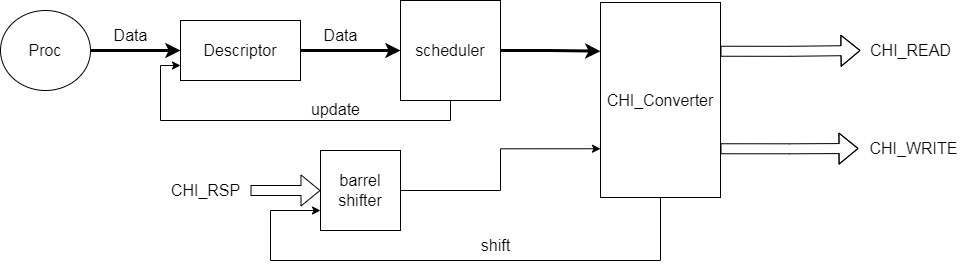

The diagram above was exported from draw.io. Its source (the exported page's mxGraphModel, read from the mxfile embedded in the PNG):
<mxGraphModel dx="1422" dy="698" grid="1" gridSize="10" guides="1" tooltips="1" connect="1" arrows="1" fold="1" page="1" pageScale="1" pageWidth="827" pageHeight="1169" math="0" shadow="0">
  <root>
    <mxCell id="0" />
    <mxCell id="1" parent="0" />
    <mxCell id="Fi0Rnp3xEyIqlCMnKnA1-6" style="edgeStyle=orthogonalEdgeStyle;rounded=0;orthogonalLoop=1;jettySize=auto;html=1;exitX=1;exitY=0.5;exitDx=0;exitDy=0;fontSize=16;strokeWidth=3;" edge="1" parent="1" source="Fi0Rnp3xEyIqlCMnKnA1-1" target="Fi0Rnp3xEyIqlCMnKnA1-2">
      <mxGeometry relative="1" as="geometry" />
    </mxCell>
    <mxCell id="Fi0Rnp3xEyIqlCMnKnA1-1" value="&lt;font style=&quot;font-size: 16px;&quot;&gt;Descriptor&lt;/font&gt;" style="rounded=0;whiteSpace=wrap;html=1;" vertex="1" parent="1">
      <mxGeometry x="180" y="230" width="120" height="60" as="geometry" />
    </mxCell>
    <mxCell id="Fi0Rnp3xEyIqlCMnKnA1-7" style="edgeStyle=orthogonalEdgeStyle;rounded=0;orthogonalLoop=1;jettySize=auto;html=1;exitX=1;exitY=0.5;exitDx=0;exitDy=0;entryX=0;entryY=0.25;entryDx=0;entryDy=0;fontSize=16;strokeWidth=3;" edge="1" parent="1" source="Fi0Rnp3xEyIqlCMnKnA1-2" target="Fi0Rnp3xEyIqlCMnKnA1-3">
      <mxGeometry relative="1" as="geometry" />
    </mxCell>
    <mxCell id="Fi0Rnp3xEyIqlCMnKnA1-14" style="edgeStyle=orthogonalEdgeStyle;rounded=0;orthogonalLoop=1;jettySize=auto;html=1;exitX=0.5;exitY=1;exitDx=0;exitDy=0;entryX=0;entryY=0.75;entryDx=0;entryDy=0;fontSize=16;startArrow=none;startFill=0;" edge="1" parent="1" source="Fi0Rnp3xEyIqlCMnKnA1-2" target="Fi0Rnp3xEyIqlCMnKnA1-1">
      <mxGeometry relative="1" as="geometry">
        <Array as="points">
          <mxPoint x="450" y="330" />
          <mxPoint x="160" y="330" />
          <mxPoint x="160" y="275" />
        </Array>
      </mxGeometry>
    </mxCell>
    <mxCell id="Fi0Rnp3xEyIqlCMnKnA1-2" value="scheduler" style="whiteSpace=wrap;html=1;aspect=fixed;fontSize=16;" vertex="1" parent="1">
      <mxGeometry x="400" y="210" width="100" height="100" as="geometry" />
    </mxCell>
    <mxCell id="Fi0Rnp3xEyIqlCMnKnA1-8" style="edgeStyle=orthogonalEdgeStyle;rounded=0;orthogonalLoop=1;jettySize=auto;html=1;exitX=1;exitY=0.25;exitDx=0;exitDy=0;fontSize=16;shape=flexArrow;startArrow=none;startFill=0;" edge="1" parent="1" source="Fi0Rnp3xEyIqlCMnKnA1-3" target="Fi0Rnp3xEyIqlCMnKnA1-9">
      <mxGeometry relative="1" as="geometry">
        <mxPoint x="850" y="260" as="targetPoint" />
      </mxGeometry>
    </mxCell>
    <mxCell id="Fi0Rnp3xEyIqlCMnKnA1-10" style="edgeStyle=orthogonalEdgeStyle;shape=flexArrow;rounded=0;orthogonalLoop=1;jettySize=auto;html=1;fontSize=16;startArrow=none;startFill=0;entryX=0;entryY=0.5;entryDx=0;entryDy=0;" edge="1" parent="1" source="Fi0Rnp3xEyIqlCMnKnA1-11" target="OGFmcYCz6MBP8gwipTdS-2">
      <mxGeometry relative="1" as="geometry">
        <mxPoint x="420" y="358" as="sourcePoint" />
      </mxGeometry>
    </mxCell>
    <mxCell id="Fi0Rnp3xEyIqlCMnKnA1-13" style="edgeStyle=orthogonalEdgeStyle;shape=flexArrow;rounded=0;orthogonalLoop=1;jettySize=auto;html=1;exitX=1;exitY=0.75;exitDx=0;exitDy=0;fontSize=16;startArrow=none;startFill=0;" edge="1" parent="1" source="Fi0Rnp3xEyIqlCMnKnA1-3" target="Fi0Rnp3xEyIqlCMnKnA1-12">
      <mxGeometry relative="1" as="geometry" />
    </mxCell>
    <mxCell id="OGFmcYCz6MBP8gwipTdS-4" style="edgeStyle=orthogonalEdgeStyle;rounded=0;orthogonalLoop=1;jettySize=auto;html=1;exitX=0.5;exitY=1;exitDx=0;exitDy=0;entryX=0;entryY=0.75;entryDx=0;entryDy=0;fontSize=16;startArrow=none;startFill=0;" edge="1" parent="1" source="Fi0Rnp3xEyIqlCMnKnA1-3" target="OGFmcYCz6MBP8gwipTdS-2">
      <mxGeometry relative="1" as="geometry">
        <Array as="points">
          <mxPoint x="660" y="470" />
          <mxPoint x="270" y="470" />
          <mxPoint x="270" y="420" />
        </Array>
      </mxGeometry>
    </mxCell>
    <mxCell id="Fi0Rnp3xEyIqlCMnKnA1-3" value="CHI_Converter" style="rounded=0;whiteSpace=wrap;html=1;fontSize=16;" vertex="1" parent="1">
      <mxGeometry x="600" y="212" width="120" height="195" as="geometry" />
    </mxCell>
    <mxCell id="Fi0Rnp3xEyIqlCMnKnA1-5" style="edgeStyle=orthogonalEdgeStyle;rounded=0;orthogonalLoop=1;jettySize=auto;html=1;exitX=1;exitY=0.5;exitDx=0;exitDy=0;entryX=0;entryY=0.5;entryDx=0;entryDy=0;fontSize=16;strokeWidth=3;" edge="1" parent="1" source="Fi0Rnp3xEyIqlCMnKnA1-4" target="Fi0Rnp3xEyIqlCMnKnA1-1">
      <mxGeometry relative="1" as="geometry" />
    </mxCell>
    <mxCell id="Fi0Rnp3xEyIqlCMnKnA1-4" value="Proc" style="ellipse;whiteSpace=wrap;html=1;fontSize=16;" vertex="1" parent="1">
      <mxGeometry y="220" width="90" height="80" as="geometry" />
    </mxCell>
    <mxCell id="Fi0Rnp3xEyIqlCMnKnA1-9" value="CHI_READ" style="text;html=1;align=center;verticalAlign=middle;resizable=0;points=[];autosize=1;strokeColor=none;fillColor=none;fontSize=16;" vertex="1" parent="1">
      <mxGeometry x="860" y="245" width="100" height="30" as="geometry" />
    </mxCell>
    <mxCell id="Fi0Rnp3xEyIqlCMnKnA1-11" value="CHI_RSP" style="text;html=1;align=center;verticalAlign=middle;resizable=0;points=[];autosize=1;strokeColor=none;fillColor=none;fontSize=16;" vertex="1" parent="1">
      <mxGeometry x="160" y="385" width="90" height="30" as="geometry" />
    </mxCell>
    <mxCell id="Fi0Rnp3xEyIqlCMnKnA1-12" value="CHI_WRITE" style="text;html=1;align=center;verticalAlign=middle;resizable=0;points=[];autosize=1;strokeColor=none;fillColor=none;fontSize=16;" vertex="1" parent="1">
      <mxGeometry x="858" y="343" width="110" height="30" as="geometry" />
    </mxCell>
    <mxCell id="OGFmcYCz6MBP8gwipTdS-3" style="edgeStyle=orthogonalEdgeStyle;rounded=0;orthogonalLoop=1;jettySize=auto;html=1;exitX=1;exitY=0.5;exitDx=0;exitDy=0;entryX=0;entryY=0.75;entryDx=0;entryDy=0;fontSize=16;startArrow=none;startFill=0;" edge="1" parent="1" source="OGFmcYCz6MBP8gwipTdS-2" target="Fi0Rnp3xEyIqlCMnKnA1-3">
      <mxGeometry relative="1" as="geometry" />
    </mxCell>
    <mxCell id="OGFmcYCz6MBP8gwipTdS-2" value="barrel&lt;br&gt;shifter" style="whiteSpace=wrap;html=1;aspect=fixed;fontSize=16;" vertex="1" parent="1">
      <mxGeometry x="320" y="360" width="80" height="80" as="geometry" />
    </mxCell>
    <mxCell id="OGFmcYCz6MBP8gwipTdS-5" value="update" style="text;html=1;align=center;verticalAlign=middle;resizable=0;points=[];autosize=1;strokeColor=none;fillColor=none;fontSize=16;" vertex="1" parent="1">
      <mxGeometry x="300" y="304" width="70" height="30" as="geometry" />
    </mxCell>
    <mxCell id="OGFmcYCz6MBP8gwipTdS-6" value="Data" style="text;html=1;align=center;verticalAlign=middle;resizable=0;points=[];autosize=1;strokeColor=none;fillColor=none;fontSize=16;" vertex="1" parent="1">
      <mxGeometry x="100" y="230" width="60" height="30" as="geometry" />
    </mxCell>
    <mxCell id="OGFmcYCz6MBP8gwipTdS-7" value="Data" style="text;html=1;align=center;verticalAlign=middle;resizable=0;points=[];autosize=1;strokeColor=none;fillColor=none;fontSize=16;" vertex="1" parent="1">
      <mxGeometry x="310" y="230" width="60" height="30" as="geometry" />
    </mxCell>
    <mxCell id="OGFmcYCz6MBP8gwipTdS-8" value="shift" style="text;html=1;align=center;verticalAlign=middle;resizable=0;points=[];autosize=1;strokeColor=none;fillColor=none;fontSize=16;" vertex="1" parent="1">
      <mxGeometry x="470" y="440" width="50" height="30" as="geometry" />
    </mxCell>
  </root>
</mxGraphModel>